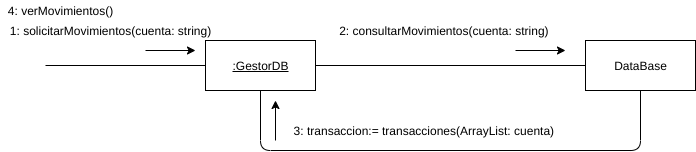

The diagram above was exported from draw.io. Its source (the exported page's mxGraphModel, read from the mxfile embedded in the PNG):
<mxGraphModel dx="1102" dy="426" grid="1" gridSize="10" guides="1" tooltips="1" connect="1" arrows="1" fold="1" page="1" pageScale="1" pageWidth="827" pageHeight="1169" math="0" shadow="0">
  <root>
    <mxCell id="WfK3Vng-_-HhdsvrjPxZ-0" />
    <mxCell id="WfK3Vng-_-HhdsvrjPxZ-1" parent="WfK3Vng-_-HhdsvrjPxZ-0" />
    <mxCell id="qZqIE-sLz-iPKPIk2SFm-0" value="DataBase" style="html=1;" parent="WfK3Vng-_-HhdsvrjPxZ-1" vertex="1">
      <mxGeometry x="630" y="190" width="110" height="50" as="geometry" />
    </mxCell>
    <mxCell id="qZqIE-sLz-iPKPIk2SFm-1" value="&lt;u&gt;:GestorDB&lt;/u&gt;" style="html=1;" parent="WfK3Vng-_-HhdsvrjPxZ-1" vertex="1">
      <mxGeometry x="250" y="190" width="110" height="50" as="geometry" />
    </mxCell>
    <mxCell id="qZqIE-sLz-iPKPIk2SFm-2" value="" style="endArrow=none;html=1;entryX=0;entryY=0.5;entryDx=0;entryDy=0;" parent="WfK3Vng-_-HhdsvrjPxZ-1" target="qZqIE-sLz-iPKPIk2SFm-1" edge="1">
      <mxGeometry width="50" height="50" relative="1" as="geometry">
        <mxPoint x="90" y="215" as="sourcePoint" />
        <mxPoint x="430" y="220" as="targetPoint" />
      </mxGeometry>
    </mxCell>
    <mxCell id="qZqIE-sLz-iPKPIk2SFm-3" value="" style="endArrow=none;html=1;entryX=0;entryY=0.5;entryDx=0;entryDy=0;exitX=1;exitY=0.5;exitDx=0;exitDy=0;" parent="WfK3Vng-_-HhdsvrjPxZ-1" source="qZqIE-sLz-iPKPIk2SFm-1" target="qZqIE-sLz-iPKPIk2SFm-0" edge="1">
      <mxGeometry width="50" height="50" relative="1" as="geometry">
        <mxPoint x="390.0000000000001" y="280" as="sourcePoint" />
        <mxPoint x="440" y="230" as="targetPoint" />
      </mxGeometry>
    </mxCell>
    <mxCell id="qZqIE-sLz-iPKPIk2SFm-4" value="" style="endArrow=classic;html=1;" parent="WfK3Vng-_-HhdsvrjPxZ-1" edge="1">
      <mxGeometry width="50" height="50" relative="1" as="geometry">
        <mxPoint x="190" y="200" as="sourcePoint" />
        <mxPoint x="240" y="200" as="targetPoint" />
      </mxGeometry>
    </mxCell>
    <mxCell id="qZqIE-sLz-iPKPIk2SFm-5" value="" style="endArrow=classic;html=1;" parent="WfK3Vng-_-HhdsvrjPxZ-1" edge="1">
      <mxGeometry width="50" height="50" relative="1" as="geometry">
        <mxPoint x="559.9999999999998" y="200" as="sourcePoint" />
        <mxPoint x="609.9999999999998" y="200" as="targetPoint" />
      </mxGeometry>
    </mxCell>
    <mxCell id="qZqIE-sLz-iPKPIk2SFm-6" value="1: solicitarMovimientos(cuenta: string)" style="text;html=1;align=center;verticalAlign=middle;resizable=0;points=[];autosize=1;" parent="WfK3Vng-_-HhdsvrjPxZ-1" vertex="1">
      <mxGeometry x="45" y="170" width="220" height="20" as="geometry" />
    </mxCell>
    <mxCell id="qZqIE-sLz-iPKPIk2SFm-7" value="2: consultarMovimientos(cuenta: string)&amp;nbsp;" style="text;html=1;align=center;verticalAlign=middle;resizable=0;points=[];autosize=1;" parent="WfK3Vng-_-HhdsvrjPxZ-1" vertex="1">
      <mxGeometry x="375" y="170" width="230" height="20" as="geometry" />
    </mxCell>
    <mxCell id="qZqIE-sLz-iPKPIk2SFm-8" value="4: verMovimientos()" style="text;html=1;align=center;verticalAlign=middle;resizable=0;points=[];autosize=1;" parent="WfK3Vng-_-HhdsvrjPxZ-1" vertex="1">
      <mxGeometry x="45" y="150" width="120" height="20" as="geometry" />
    </mxCell>
    <mxCell id="qZqIE-sLz-iPKPIk2SFm-9" value="" style="endArrow=none;html=1;entryX=0.5;entryY=1;entryDx=0;entryDy=0;exitX=0.5;exitY=1;exitDx=0;exitDy=0;edgeStyle=orthogonalEdgeStyle;" parent="WfK3Vng-_-HhdsvrjPxZ-1" source="qZqIE-sLz-iPKPIk2SFm-1" target="qZqIE-sLz-iPKPIk2SFm-0" edge="1">
      <mxGeometry width="50" height="50" relative="1" as="geometry">
        <mxPoint x="330" y="310" as="sourcePoint" />
        <mxPoint x="600" y="310" as="targetPoint" />
        <Array as="points">
          <mxPoint x="305" y="300" />
          <mxPoint x="685" y="300" />
        </Array>
      </mxGeometry>
    </mxCell>
    <mxCell id="qZqIE-sLz-iPKPIk2SFm-10" value="" style="endArrow=classic;html=1;" parent="WfK3Vng-_-HhdsvrjPxZ-1" edge="1">
      <mxGeometry width="50" height="50" relative="1" as="geometry">
        <mxPoint x="320" y="290" as="sourcePoint" />
        <mxPoint x="320" y="250" as="targetPoint" />
      </mxGeometry>
    </mxCell>
    <mxCell id="qZqIE-sLz-iPKPIk2SFm-11" value="3: transaccion:= transacciones(ArrayList: cuenta)&amp;nbsp;" style="text;html=1;align=center;verticalAlign=middle;resizable=0;points=[];autosize=1;" parent="WfK3Vng-_-HhdsvrjPxZ-1" vertex="1">
      <mxGeometry x="330" y="270" width="280" height="20" as="geometry" />
    </mxCell>
  </root>
</mxGraphModel>